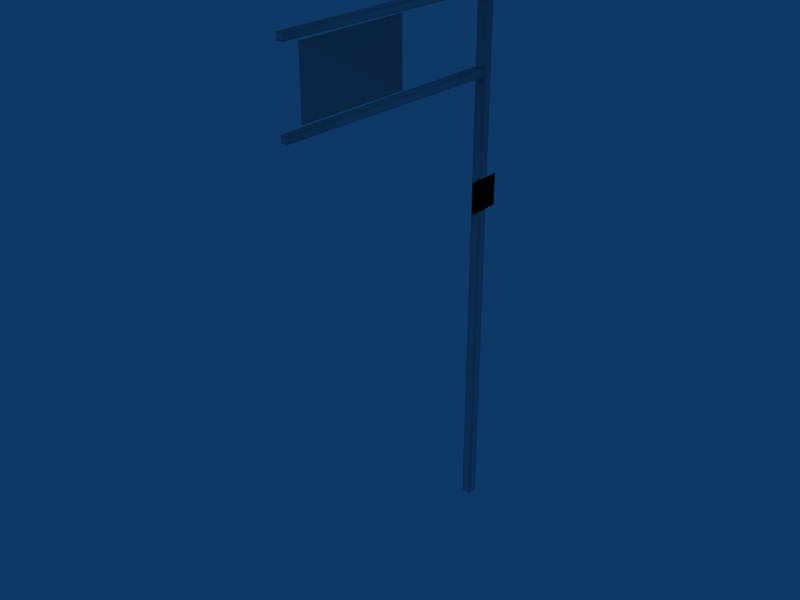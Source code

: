 # Source: ag_roadsign.blend  (saved by Blender 2.40.0; exported with 4.5.12 LTS)
import bpy
from mathutils import Matrix  # noqa: F401  (used for matrix-valued properties, if any)

bpy.ops.wm.read_factory_settings(use_empty=True)
scene = bpy.context.scene
scene.name = 'Scene'

# ---- collections
col_collection_1 = bpy.data.collections.new('Collection 1'); scene.collection.children.link(col_collection_1)
col_collection_4 = bpy.data.collections.new('Collection 4'); scene.collection.children.link(col_collection_4)
col_collection_4.hide_render = True
col_collection_4.hide_viewport = True

# ---- world
world_world = bpy.data.worlds.new('World'); scene.world = world_world
world_world.color = (0.05656, 0.2208, 0.4)
world_world.use_sun_shadow = False
world_world.sun_shadow_jitter_overblur = 0.0
world_world.cycles.sampling_method = 'MANUAL'
world_world.cycles.sample_map_resolution = 256

# ---- meshes
me_mesh_036 = bpy.data.meshes.new('Mesh.036')
me_mesh_036.from_pydata([(-0.15, 2.2, 17.2), (-0.15, 2.5, -0.1), (-0.15, 2.2, -0.1), (-0.15, 2.5, 17.2), (0.15, 2.5, -0.1), (0.15, 2.2, 17.2), (0.15, 2.2, -0.1), (0.15, 2.5, 17.2), (0.15, 2.2, 14.25), (0.1, -5.5, 14.5), (0.15, 2.2, 14.5), (0.1, -5.5, 14.3), (-0.15, 2.2, 14.25), (-0.1, -5.5, 14.5), (-0.1, -5.5, 14.3), (-0.15, 2.2, 14.5), (-0.15, 2.2, 16.9), (-0.1, -5.5, 16.7), (-0.1, -5.5, 16.9), (-0.15, 2.2, 16.65), (0.1, -5.5, 16.7), (0.15, 2.2, 16.9), (0.1, -5.5, 16.9), (0.15, 2.2, 16.65), (2.22e-16, -1.2, 16.6), (-2.22e-16, -1.2, 14.6), (-2.22e-16, -4.9, 14.6), (2.22e-16, -4.9, 16.6), (0.16, 2.9, 11.2), (0.16, 2.9, 10.2), (0.16, 1.8, 10.2), (0.16, 1.8, 11.2)], [], [(2, 0, 3, 1), (5, 0, 2, 6), (4, 1, 3, 7), (0, 5, 7, 3), (6, 4, 7, 5), (9, 11, 8, 10), (15, 10, 8, 12), (11, 14, 12, 8), (10, 15, 13, 9), (13, 15, 12, 14), (9, 13, 14, 11), (22, 18, 17, 20), (18, 16, 19, 17), (21, 16, 18, 22), (20, 17, 19, 23), (16, 21, 23, 19), (22, 20, 23, 21), (26, 25, 24), (26, 24, 27), (25, 26, 27), (24, 25, 27), (30, 29, 31), (29, 28, 31), (28, 29, 30), (28, 30, 31)])
me_mesh_036.polygons.foreach_set('use_smooth', [1, 1, 1, 1, 1, 1, 1, 1, 1, 1, 1, 1, 1, 1, 1, 1, 1, 0, 0, 0, 0, 0, 0, 0, 0])
_uv = me_mesh_036.uv_layers.new(name='UVMap')
_uv.uv.foreach_set('vector', [0.1328, 0.6328, 0.1328, 0.6328, 0.1328, 0.6328, 0.1328, 0.6328, 0.1328, 0.6328, 0.1328, 0.6328, 0.1328, 0.6328, 0.1328, 0.6328, 0.1328, 0.6328, 0.1328, 0.6328, 0.1328, 0.6328, 0.1328, 0.6328, 0.1328, 0.6328, 0.1328, 0.6328, 0.1328, 0.6328, 0.1328, 0.6328, 0.1328, 0.6328, 0.1328, 0.6328, 0.1328, 0.6328, 0.1328, 0.6328, 0.1328, 0.6328, 0.1328, 0.6328, 0.1328, 0.6328, 0.1328, 0.6328, 0.1328, 0.6328, 0.1328, 0.6328, 0.1328, 0.6328, 0.1328, 0.6328, 0.1328, 0.6328, 0.1328, 0.6328, 0.1328, 0.6328, 0.1328, 0.6328, 0.1328, 0.6328, 0.1328, 0.6328, 0.1328, 0.6328, 0.1328, 0.6328, 0.1328, 0.6328, 0.1328, 0.6328, 0.1328, 0.6328, 0.1328, 0.6328, 0.1328, 0.6328, 0.1328, 0.6328, 0.1328, 0.6328, 0.1328, 0.6328, 0.1328, 0.6328, 0.1328, 0.6328, 0.1328, 0.6328, 0.1328, 0.6328, 0.1328, 0.6328, 0.1328, 0.6328, 0.1328, 0.6328, 0.1328, 0.6328, 0.1328, 0.6328, 0.1328, 0.6328, 0.1328, 0.6328, 0.1328, 0.6328, 0.1328, 0.6328, 0.1328, 0.6328, 0.1328, 0.6328, 0.1328, 0.6328, 0.1328, 0.6328, 0.1328, 0.6328, 0.1328, 0.6328, 0.1328, 0.6328, 0.1328, 0.6328, 0.1328, 0.6328, 0.1328, 0.6328, 0.1328, 0.6328, 0.2891, 0.3203, 0.2891, 0.3203, 0.2891, 0.3203, 0.2891, 0.3203, 0.2891, 0.3203, 0.2891, 0.3203, 0.8672, 0.3672, 0.8672, 0.3672, 0.8672, 0.3672, 0.8672, 0.3672, 0.8672, 0.3672, 0.8672, 0.3672, 0.9297, 0.6797, 0.9297, 0.6797, 0.9297, 0.6797, 0.9297, 0.6797, 0.9297, 0.6797, 0.9297, 0.6797, 0.8672, 0.3672, 0.8672, 0.3672, 0.8672, 0.3672, 0.8672, 0.3672, 0.8672, 0.3672, 0.8672, 0.3672])
_ca = me_mesh_036.color_attributes.new('Col', 'BYTE_COLOR', 'CORNER')
_ca.data.foreach_set('color', [1.0, 1.0, 1.0, 1.0, 1.0, 1.0, 1.0, 1.0, 1.0, 1.0, 1.0, 1.0, 1.0, 1.0, 1.0, 1.0, 1.0, 1.0, 1.0, 1.0, 1.0, 1.0, 1.0, 1.0, 1.0, 1.0, 1.0, 1.0, 1.0, 1.0, 1.0, 1.0, 1.0, 1.0, 1.0, 1.0, 1.0, 1.0, 1.0, 1.0, 1.0, 1.0, 1.0, 1.0, 1.0, 1.0, 1.0, 1.0, 1.0, 1.0, 1.0, 1.0, 1.0, 1.0, 1.0, 1.0, 1.0, 1.0, 1.0, 1.0, 1.0, 1.0, 1.0, 1.0, 1.0, 1.0, 1.0, 1.0, 1.0, 1.0, 1.0, 1.0, 1.0, 1.0, 1.0, 1.0, 1.0, 1.0, 1.0, 1.0, 1.0, 1.0, 1.0, 1.0, 1.0, 1.0, 1.0, 1.0, 1.0, 1.0, 1.0, 1.0, 1.0, 1.0, 1.0, 1.0, 1.0, 1.0, 1.0, 1.0, 1.0, 1.0, 1.0, 1.0, 1.0, 1.0, 1.0, 1.0, 1.0, 1.0, 1.0, 1.0, 1.0, 1.0, 1.0, 1.0, 1.0, 1.0, 1.0, 1.0, 1.0, 1.0, 1.0, 1.0, 1.0, 1.0, 1.0, 1.0, 1.0, 1.0, 1.0, 1.0, 1.0, 1.0, 1.0, 1.0, 1.0, 1.0, 1.0, 1.0, 1.0, 1.0, 1.0, 1.0, 1.0, 1.0, 1.0, 1.0, 1.0, 1.0, 1.0, 1.0, 1.0, 1.0, 1.0, 1.0, 1.0, 1.0, 1.0, 1.0, 1.0, 1.0, 1.0, 1.0, 1.0, 1.0, 1.0, 1.0, 1.0, 1.0, 1.0, 1.0, 1.0, 1.0, 1.0, 1.0, 1.0, 1.0, 1.0, 1.0, 1.0, 1.0, 1.0, 1.0, 1.0, 1.0, 1.0, 1.0, 1.0, 1.0, 1.0, 1.0, 1.0, 1.0, 1.0, 1.0, 1.0, 1.0, 1.0, 1.0, 1.0, 1.0, 1.0, 1.0, 1.0, 1.0, 1.0, 1.0, 1.0, 1.0, 1.0, 1.0, 1.0, 1.0, 1.0, 1.0, 1.0, 1.0, 1.0, 1.0, 1.0, 1.0, 1.0, 1.0, 1.0, 1.0, 1.0, 1.0, 1.0, 1.0, 1.0, 1.0, 1.0, 1.0, 1.0, 1.0, 1.0, 1.0, 1.0, 1.0, 1.0, 1.0, 1.0, 1.0, 1.0, 1.0, 1.0, 1.0, 1.0, 1.0, 1.0, 1.0, 1.0, 1.0, 1.0, 1.0, 1.0, 1.0, 1.0, 1.0, 1.0, 1.0, 1.0, 1.0, 1.0, 1.0, 1.0, 1.0, 1.0, 1.0, 1.0, 1.0, 1.0, 1.0, 1.0, 1.0, 1.0, 1.0, 1.0, 1.0, 1.0, 1.0, 1.0, 1.0, 1.0, 1.0, 1.0, 1.0, 1.0, 1.0, 1.0, 1.0, 1.0, 1.0, 1.0, 1.0, 1.0, 1.0, 1.0, 1.0, 1.0, 1.0, 1.0, 1.0, 1.0, 1.0, 1.0, 1.0, 1.0, 1.0, 1.0, 1.0, 1.0, 1.0, 1.0, 1.0, 1.0, 1.0, 1.0, 1.0, 1.0, 1.0, 1.0, 1.0, 1.0, 1.0, 1.0, 1.0, 1.0, 1.0, 1.0, 1.0, 1.0, 1.0, 1.0, 1.0, 1.0, 1.0, 1.0, 1.0, 1.0, 1.0, 1.0, 1.0, 1.0, 1.0, 1.0, 1.0, 1.0, 1.0, 1.0, 1.0, 1.0, 1.0, 1.0, 1.0, 1.0, 1.0, 1.0, 1.0, 1.0, 1.0, 1.0, 1.0, 1.0, 1.0, 1.0, 1.0])
me_mesh_036.use_remesh_preserve_volume = False
me_mesh_036.use_remesh_preserve_attributes = False
me_mesh_036.use_mirror_vertex_groups = False
me_mesh_036.update()
me_mesh_035 = bpy.data.meshes.new('Mesh.035')
me_mesh_035.from_pydata([(0.148, 2.896, 11.19), (0.148, 1.836, 10.2), (0.148, 2.896, 10.2), (0.148, 1.836, 11.19), (0.008, -1.244, 16.55), (0.008, -4.864, 14.63), (0.008, -1.244, 14.63), (0.008, -4.864, 16.55), (0.14, 2.228, 17.26), (0.14, 2.508, 17.26), (-0.14, 2.228, 17.26), (0.14, 2.228, -0.032), (0.14, 2.508, 14.51), (0.14, 2.228, 14.26), (0.14, 2.508, -0.032), (0.14, 2.228, 14.51), (0.14, 2.228, 16.69), (0.14, 2.228, 16.94), (-0.14, 2.508, 14.51), (-0.14, 2.508, -0.032), (-0.14, 2.508, 17.26), (-0.14, 2.228, 14.26), (-0.14, 2.228, -0.032), (-0.14, 2.228, 14.51), (-0.14, 2.228, 16.69), (-0.14, 2.228, 16.94), (-0.076, -5.44, 16.88), (0.076, -5.44, 16.74), (0.076, -5.44, 16.88), (-0.076, -5.44, 16.74), (-0.076, -5.44, 14.45), (0.076, -5.44, 14.32), (0.076, -5.44, 14.45), (-0.076, -5.44, 14.32)], [], [(0, 1, 2), (1, 0, 3), (3, 2, 1), (0, 2, 3), (4, 5, 6), (5, 4, 7), (7, 6, 5), (4, 6, 7), (8, 9, 10), (11, 12, 13), (12, 11, 14), (13, 12, 15), (15, 9, 16), (9, 15, 12), (16, 9, 17), (9, 8, 17), (14, 18, 12), (18, 14, 19), (12, 20, 9), (20, 12, 18), (19, 21, 18), (21, 19, 22), (23, 18, 21), (18, 24, 20), (24, 18, 23), (25, 20, 24), (10, 20, 25), (22, 13, 21), (13, 22, 11), (23, 16, 24), (16, 23, 15), (25, 8, 10), (8, 25, 17), (26, 27, 28), (27, 26, 29), (28, 16, 17), (16, 28, 27), (26, 17, 25), (17, 26, 28), (29, 25, 24), (25, 29, 26), (27, 24, 16), (24, 27, 29), (30, 31, 32), (31, 30, 33), (32, 13, 15), (13, 32, 31), (30, 15, 23), (15, 30, 32), (33, 23, 21), (23, 33, 30), (31, 21, 13), (21, 31, 33), (9, 20, 10)])
_uv = me_mesh_035.uv_layers.new(name='UVMap')
_uv.uv.foreach_set('vector', [0.588, 0.088, 0.501, 0.008, 0.588, 0.008, 0.501, 0.008, 0.588, 0.088, 0.501, 0.088, 0.312, 0.871, 0.256, 0.931, 0.256, 0.871, 0.312, 0.931, 0.256, 0.931, 0.312, 0.871, 0.487, 0.233, 0.079, 0.003, 0.487, 0.003, 0.079, 0.003, 0.487, 0.233, 0.079, 0.233, 0.496, 0.996, 0.074, 0.812, 0.496, 0.812, 0.074, 0.996, 0.074, 0.812, 0.496, 0.996, 0.05, 0.971, 0.067, 0.971, 0.05, 0.988, 0.978, 0.003, 0.97, 0.788, 0.978, 0.774, 0.97, 0.788, 0.978, 0.003, 0.97, 0.003, 0.978, 0.774, 0.97, 0.788, 0.978, 0.788, 0.978, 0.788, 0.97, 0.936, 0.978, 0.905, 0.97, 0.936, 0.978, 0.788, 0.97, 0.788, 0.978, 0.905, 0.97, 0.936, 0.978, 0.919, 0.97, 0.936, 0.978, 0.936, 0.978, 0.919, 0.97, 0.003, 0.977, 0.788, 0.97, 0.788, 0.977, 0.788, 0.97, 0.003, 0.977, 0.003, 0.97, 0.788, 0.977, 0.936, 0.97, 0.936, 0.977, 0.936, 0.97, 0.788, 0.977, 0.788, 0.977, 0.003, 0.983, 0.774, 0.977, 0.788, 0.983, 0.774, 0.977, 0.003, 0.983, 0.003, 0.983, 0.788, 0.977, 0.788, 0.983, 0.774, 0.977, 0.788, 0.983, 0.905, 0.977, 0.936, 0.983, 0.905, 0.977, 0.788, 0.983, 0.788, 0.983, 0.919, 0.977, 0.936, 0.983, 0.905, 0.983, 0.936, 0.977, 0.936, 0.983, 0.919, 0.971, 0.003, 0.978, 0.774, 0.971, 0.774, 0.978, 0.774, 0.971, 0.003, 0.978, 0.003, 0.971, 0.788, 0.978, 0.905, 0.971, 0.905, 0.978, 0.905, 0.971, 0.788, 0.978, 0.788, 0.971, 0.919, 0.978, 0.936, 0.971, 0.936, 0.978, 0.936, 0.971, 0.919, 0.978, 0.919, 0.05, 0.97, 0.067, 0.988, 0.05, 0.988, 0.067, 0.988, 0.05, 0.97, 0.067, 0.97, 0.988, 0.551, 1.001, 0.919, 0.985, 0.919, 1.001, 0.919, 0.988, 0.551, 0.999, 0.551, 0.969, 0.395, 0.983, 0.826, 0.967, 0.826, 0.983, 0.826, 0.969, 0.395, 0.98, 0.395, 0.971, 0.395, 0.984, 0.826, 0.969, 0.826, 0.984, 0.826, 0.971, 0.395, 0.982, 0.395, 0.985, 0.501, 0.998, 0.933, 0.982, 0.933, 0.998, 0.933, 0.985, 0.501, 0.995, 0.501, 0.05, 0.97, 0.067, 0.988, 0.05, 0.988, 0.067, 0.988, 0.05, 0.97, 0.067, 0.97, 0.971, 0.034, 0.982, 0.465, 0.969, 0.465, 0.982, 0.465, 0.971, 0.034, 0.98, 0.034, 0.971, 0.034, 0.98, 0.464, 0.97, 0.464, 0.98, 0.464, 0.971, 0.034, 0.978, 0.034, 0.969, 0.034, 0.983, 0.465, 0.967, 0.465, 0.983, 0.465, 0.969, 0.034, 0.98, 0.034, 0.97, 0.034, 0.983, 0.465, 0.967, 0.465, 0.983, 0.465, 0.97, 0.034, 0.98, 0.034, 0.067, 0.971, 0.067, 0.988, 0.05, 0.988])
_ca = me_mesh_035.color_attributes.new('Col', 'BYTE_COLOR', 'CORNER')
_ca.data.foreach_set('color', [1.0, 1.0, 1.0, 1.0, 1.0, 1.0, 1.0, 1.0, 1.0, 1.0, 1.0, 1.0, 1.0, 1.0, 1.0, 1.0, 1.0, 1.0, 1.0, 1.0, 1.0, 1.0, 1.0, 1.0, 1.0, 1.0, 1.0, 1.0, 1.0, 1.0, 1.0, 1.0, 1.0, 1.0, 1.0, 1.0, 1.0, 1.0, 1.0, 1.0, 1.0, 1.0, 1.0, 1.0, 1.0, 1.0, 1.0, 1.0, 1.0, 1.0, 1.0, 1.0, 1.0, 1.0, 1.0, 1.0, 1.0, 1.0, 1.0, 1.0, 1.0, 1.0, 1.0, 1.0, 1.0, 1.0, 1.0, 1.0, 1.0, 1.0, 1.0, 1.0, 1.0, 1.0, 1.0, 1.0, 1.0, 1.0, 1.0, 1.0, 1.0, 1.0, 1.0, 1.0, 1.0, 1.0, 1.0, 1.0, 1.0, 1.0, 1.0, 1.0, 1.0, 1.0, 1.0, 1.0, 1.0, 1.0, 1.0, 1.0, 1.0, 1.0, 1.0, 1.0, 1.0, 1.0, 1.0, 1.0, 1.0, 1.0, 1.0, 1.0, 1.0, 1.0, 1.0, 1.0, 1.0, 1.0, 1.0, 1.0, 1.0, 1.0, 1.0, 1.0, 1.0, 1.0, 1.0, 1.0, 1.0, 1.0, 1.0, 1.0, 1.0, 1.0, 1.0, 1.0, 1.0, 1.0, 1.0, 1.0, 1.0, 1.0, 1.0, 1.0, 1.0, 1.0, 1.0, 1.0, 1.0, 1.0, 1.0, 1.0, 1.0, 1.0, 1.0, 1.0, 1.0, 1.0, 1.0, 1.0, 1.0, 1.0, 1.0, 1.0, 1.0, 1.0, 1.0, 1.0, 1.0, 1.0, 1.0, 1.0, 1.0, 1.0, 1.0, 1.0, 1.0, 1.0, 1.0, 1.0, 1.0, 1.0, 1.0, 1.0, 1.0, 1.0, 1.0, 1.0, 1.0, 1.0, 1.0, 1.0, 1.0, 1.0, 1.0, 1.0, 1.0, 1.0, 1.0, 1.0, 1.0, 1.0, 1.0, 1.0, 1.0, 1.0, 1.0, 1.0, 1.0, 1.0, 1.0, 1.0, 1.0, 1.0, 1.0, 1.0, 1.0, 1.0, 1.0, 1.0, 1.0, 1.0, 1.0, 1.0, 1.0, 1.0, 1.0, 1.0, 1.0, 1.0, 1.0, 1.0, 1.0, 1.0, 1.0, 1.0, 1.0, 1.0, 1.0, 1.0, 1.0, 1.0, 1.0, 1.0, 1.0, 1.0, 1.0, 1.0, 1.0, 1.0, 1.0, 1.0, 1.0, 1.0, 1.0, 1.0, 1.0, 1.0, 1.0, 1.0, 1.0, 1.0, 1.0, 1.0, 1.0, 1.0, 1.0, 1.0, 1.0, 1.0, 1.0, 1.0, 1.0, 1.0, 1.0, 1.0, 1.0, 1.0, 1.0, 1.0, 1.0, 1.0, 1.0, 1.0, 1.0, 1.0, 1.0, 1.0, 1.0, 1.0, 1.0, 1.0, 1.0, 1.0, 1.0, 1.0, 1.0, 1.0, 1.0, 1.0, 1.0, 1.0, 1.0, 1.0, 1.0, 1.0, 1.0, 1.0, 1.0, 1.0, 1.0, 1.0, 1.0, 1.0, 1.0, 1.0, 1.0, 1.0, 1.0, 1.0, 1.0, 1.0, 1.0, 1.0, 1.0, 1.0, 1.0, 1.0, 1.0, 1.0, 1.0, 1.0, 1.0, 1.0, 1.0, 1.0, 1.0, 1.0, 1.0, 1.0, 1.0, 1.0, 1.0, 1.0, 1.0, 1.0, 1.0, 1.0, 1.0, 1.0, 1.0, 1.0, 1.0, 1.0, 1.0, 1.0, 1.0, 1.0, 1.0, 1.0, 1.0, 1.0, 1.0, 1.0, 1.0, 1.0, 1.0, 1.0, 1.0, 1.0, 1.0, 1.0, 1.0, 1.0, 1.0, 1.0, 1.0, 1.0, 1.0, 1.0, 1.0, 1.0, 1.0, 1.0, 1.0, 1.0, 1.0, 1.0, 1.0, 1.0, 1.0, 1.0, 1.0, 1.0, 1.0, 1.0, 1.0, 1.0, 1.0, 1.0, 1.0, 1.0, 1.0, 1.0, 1.0, 1.0, 1.0, 1.0, 1.0, 1.0, 1.0, 1.0, 1.0, 1.0, 1.0, 1.0, 1.0, 1.0, 1.0, 1.0, 1.0, 1.0, 1.0, 1.0, 1.0, 1.0, 1.0, 1.0, 1.0, 1.0, 1.0, 1.0, 1.0, 1.0, 1.0, 1.0, 1.0, 1.0, 1.0, 1.0, 1.0, 1.0, 1.0, 1.0, 1.0, 1.0, 1.0, 1.0, 1.0, 1.0, 1.0, 1.0, 1.0, 1.0, 1.0, 1.0, 1.0, 1.0, 1.0, 1.0, 1.0, 1.0, 1.0, 1.0, 1.0, 1.0, 1.0, 1.0, 1.0, 1.0, 1.0, 1.0, 1.0, 1.0, 1.0, 1.0, 1.0, 1.0, 1.0, 1.0, 1.0, 1.0, 1.0, 1.0, 1.0, 1.0, 1.0, 1.0, 1.0, 1.0, 1.0, 1.0, 1.0, 1.0, 1.0, 1.0, 1.0, 1.0, 1.0, 1.0, 1.0, 1.0, 1.0, 1.0, 1.0, 1.0, 1.0, 1.0, 1.0, 1.0, 1.0, 1.0, 1.0, 1.0, 1.0, 1.0, 1.0, 1.0, 1.0, 1.0, 1.0, 1.0, 1.0, 1.0, 1.0, 1.0, 1.0, 1.0, 1.0, 1.0, 1.0, 1.0, 1.0, 1.0, 1.0, 1.0, 1.0, 1.0, 1.0, 1.0, 1.0, 1.0, 1.0, 1.0, 1.0, 1.0, 1.0, 1.0, 1.0, 1.0, 1.0, 1.0, 1.0, 1.0, 1.0, 1.0, 1.0, 1.0, 1.0, 1.0, 1.0, 1.0, 1.0, 1.0, 1.0, 1.0, 1.0, 1.0, 1.0, 1.0, 1.0, 1.0, 1.0, 1.0, 1.0, 1.0, 1.0, 1.0, 1.0, 1.0, 1.0, 1.0, 1.0, 1.0, 1.0, 1.0, 1.0, 1.0, 1.0, 1.0, 1.0, 1.0, 1.0, 1.0, 1.0, 1.0, 1.0, 1.0, 1.0, 1.0, 1.0, 1.0, 1.0, 1.0, 1.0, 1.0, 1.0, 1.0, 1.0, 1.0, 1.0, 1.0, 1.0, 1.0, 1.0, 1.0, 1.0, 1.0, 1.0, 1.0, 1.0, 1.0, 1.0, 1.0, 1.0, 1.0, 1.0, 1.0, 1.0, 1.0, 1.0, 1.0, 1.0, 1.0, 1.0, 1.0, 1.0, 1.0, 1.0, 1.0, 1.0, 1.0, 1.0, 1.0, 1.0, 1.0, 1.0, 1.0])
me_mesh_035.use_remesh_preserve_volume = False
me_mesh_035.use_remesh_preserve_attributes = False
me_mesh_035.use_mirror_vertex_groups = False
me_mesh_035.update()

# ---- objects
ob_mesh = bpy.data.objects.new('Mesh', me_mesh_036)
ob_mesh_004 = bpy.data.objects.new('Mesh.004', me_mesh_035)

# ---- transforms, parenting, visibility, modifiers, constraints
ob_mesh.location = (0.0, 0.0, 0.0)
ob_mesh.lock_rotations_4d = False
ob_mesh.empty_display_type = 'ARROWS'
ob_mesh.color = (0.0, 0.0, 0.0, 1.0)
ob_mesh.lineart.crease_threshold = 0.0
ob_mesh_004.location = (0.0, 0.0, 0.0)
ob_mesh_004.lock_rotations_4d = False
ob_mesh_004.empty_display_type = 'ARROWS'
ob_mesh_004.color = (0.0, 0.0, 0.0, 1.0)
ob_mesh_004.lineart.crease_threshold = 0.0

# ---- collection membership
col_collection_1.objects.link(ob_mesh)
col_collection_4.objects.link(ob_mesh_004)

# ---- scene / render settings (as saved in the file)
scene.frame_start = 1; scene.frame_end = 250; scene.frame_set(1)
scene.render.engine = 'BLENDER_EEVEE_NEXT'
scene.render.image_settings.color_mode = 'RGB'
scene.render.image_settings.compression = 90
scene.render.resolution_x = 800
scene.render.resolution_y = 600
scene.render.pixel_aspect_x = 100.0
scene.render.pixel_aspect_y = 100.0
scene.render.fps = 25
scene.render.dither_intensity = 0.0
scene.render.use_compositing = False
scene.render.use_sequencer = False
scene.render.bake_bias = 0.0
scene.render.use_stamp_time = False
scene.render.use_stamp_date = False
scene.render.use_stamp_frame = False
scene.render.use_stamp_camera = False
scene.render.use_stamp_scene = False
scene.render.use_stamp_filename = False
scene.render.use_stamp_render_time = False
scene.render.stamp_font_size = 0
scene.cycles.use_denoising = False
scene.cycles.samples = 10
scene.cycles.sampling_pattern = 'TABULATED_SOBOL'
scene.cycles.light_sampling_threshold = 0.0
scene.cycles.use_adaptive_sampling = False
scene.cycles.use_light_tree = False
scene.cycles.blur_glossy = 0.0
scene.cycles.volume_bounces = 1
scene.cycles.pixel_filter_type = 'GAUSSIAN'
scene.cycles.sample_clamp_indirect = 0.0
scene.view_settings.view_transform = 'Raw'
bpy.context.view_layer.update()

# ---- added for rendering (the .blend has no active camera): camera
cam_auto = bpy.data.cameras.new('AutoCamera')
cam_auto.lens = 50.0
cam_auto.sensor_width = 36.0
cam_auto.clip_end = 1000.0
ob_auto_camera = bpy.data.objects.new('AutoCamera', cam_auto)
scene.collection.objects.link(ob_auto_camera)
ob_auto_camera.location = (17.8474, -22.7108, 22.8519)
ob_auto_camera.rotation_euler = (1.09748, -7.21219e-08, 0.694738)
scene.camera = ob_auto_camera
bpy.context.view_layer.update()
